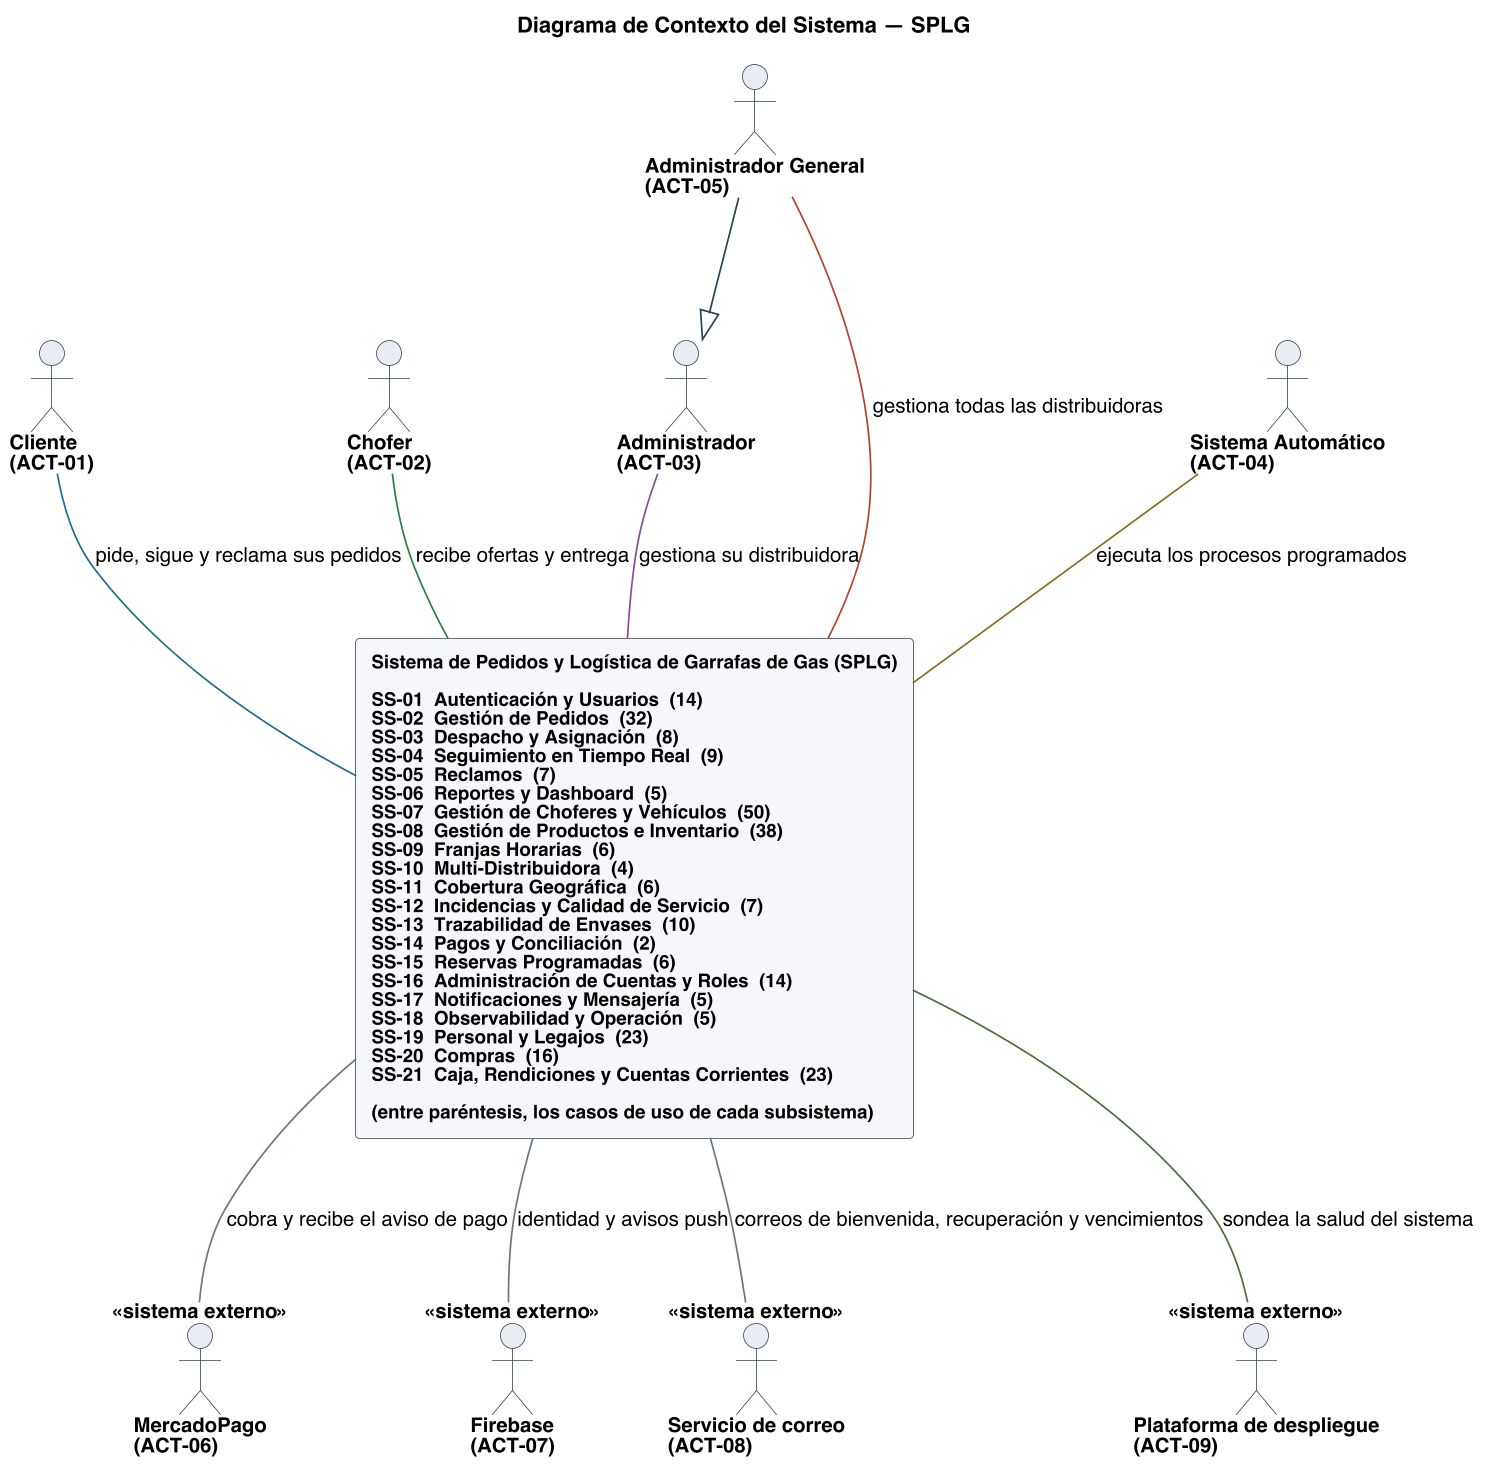

The diagram above was rendered by PlantUML. Its source (embedded in the PNG):
@startuml
title Diagrama de Contexto del Sistema — SPLG
skinparam backgroundColor #FFFFFF
skinparam shadowing false
skinparam defaultFontName Helvetica
skinparam defaultFontSize 13
skinparam dpi 150
skinparam ArrowColor #2C4257
skinparam ArrowThickness 1.1
skinparam actor {
  BorderColor #2C4257
  BackgroundColor #E8EDF2
  FontSize 13
  FontStyle bold
}
skinparam usecase {
  BorderColor #2C4257
  BackgroundColor #FFFFFF
  FontSize 12
}
skinparam rectangle {
  BorderColor #6B7683
  FontSize 14
  FontStyle bold
}

skinparam nodesep 14
skinparam ranksep 90
skinparam rectangle {
  BorderColor #2C4257
  FontSize 12
}

actor "Cliente\n(ACT-01)" as A01
actor "Chofer\n(ACT-02)" as A02
actor "Administrador\n(ACT-03)" as A03
actor "Administrador General\n(ACT-05)" as A05
actor "Sistema Automático\n(ACT-04)" as A04
actor "MercadoPago\n(ACT-06)" as A06 <<sistema externo>>
actor "Firebase\n(ACT-07)" as A07 <<sistema externo>>
actor "Servicio de correo\n(ACT-08)" as A08 <<sistema externo>>
actor "Plataforma de despliegue\n(ACT-09)" as A09 <<sistema externo>>

rectangle "**Sistema de Pedidos y Logística de Garrafas de Gas (SPLG)**\n\nSS-01  Autenticación y Usuarios  (14)\nSS-02  Gestión de Pedidos  (32)\nSS-03  Despacho y Asignación  (8)\nSS-04  Seguimiento en Tiempo Real  (9)\nSS-05  Reclamos  (7)\nSS-06  Reportes y Dashboard  (5)\nSS-07  Gestión de Choferes y Vehículos  (50)\nSS-08  Gestión de Productos e Inventario  (38)\nSS-09  Franjas Horarias  (6)\nSS-10  Multi-Distribuidora  (4)\nSS-11  Cobertura Geográfica  (6)\nSS-12  Incidencias y Calidad de Servicio  (7)\nSS-13  Trazabilidad de Envases  (10)\nSS-14  Pagos y Conciliación  (2)\nSS-15  Reservas Programadas  (6)\nSS-16  Administración de Cuentas y Roles  (14)\nSS-17  Notificaciones y Mensajería  (5)\nSS-18  Observabilidad y Operación  (5)\nSS-19  Personal y Legajos  (23)\nSS-20  Compras  (16)\nSS-21  Caja, Rendiciones y Cuentas Corrientes  (23)\n\n(entre paréntesis, los casos de uso de cada subsistema)" as LIMITE #back:F4F7FA;line:2C4257

A01 -[#1F6F8B]down- LIMITE : pide, sigue y reclama sus pedidos
A02 -[#2E7D46]down- LIMITE : recibe ofertas y entrega
A03 -[#8C4A9E]down- LIMITE : gestiona su distribuidora
A05 -[#B4432B]down- LIMITE : gestiona todas las distribuidoras
A04 -[#8A6D1F]down- LIMITE : ejecuta los procesos programados

LIMITE -[#6B7683]down- A06 : cobra y recibe el aviso de pago
LIMITE -[#6B7683]down- A07 : identidad y avisos push
LIMITE -[#6B7683]down- A08 : correos de bienvenida, recuperación y vencimientos
LIMITE -[#4F6D3A]down- A09 : sondea la salud del sistema

A05 -down-|> A03

@enduml